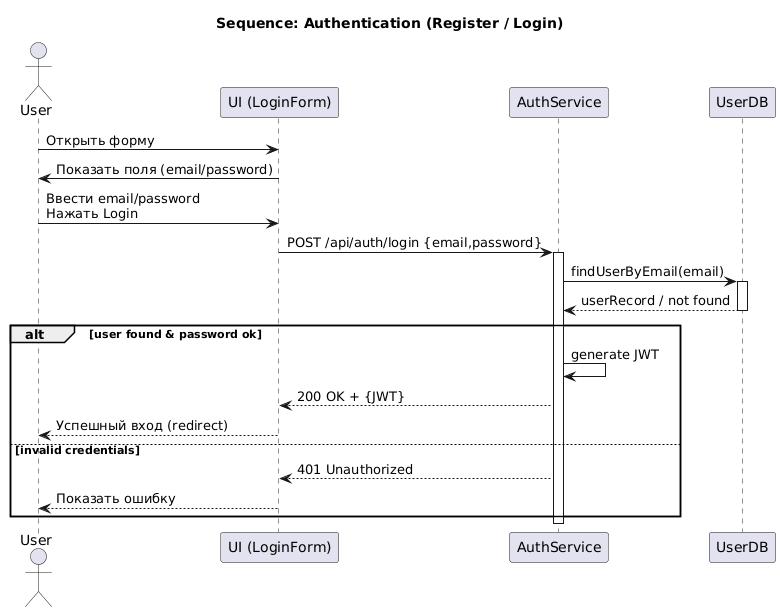

The diagram above was rendered by PlantUML. Its source (embedded in the PNG):
@startuml
title Sequence: Authentication (Register / Login)

actor User
participant "UI (LoginForm)" as UI
participant "AuthService" as Auth
participant "UserDB" as DB

User -> UI: Открыть форму
UI -> User: Показать поля (email/password)
User -> UI: Ввести email/password\nНажать Login
UI -> Auth: POST /api/auth/login {email,password}
activate Auth
Auth -> DB: findUserByEmail(email)
activate DB
DB --> Auth: userRecord / not found
deactivate DB
alt user found & password ok
  Auth -> Auth: generate JWT
  Auth --> UI: 200 OK + {JWT}
  UI --> User: Успешный вход (redirect)
else invalid credentials
  Auth --> UI: 401 Unauthorized
  UI --> User: Показать ошибку
end
deactivate Auth
@enduml